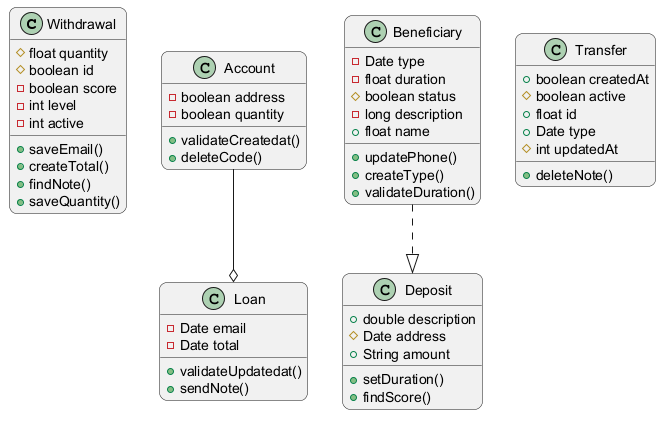

The diagram above was rendered by PlantUML. Its source (embedded in the PNG):
@startuml
skinparam backgroundColor #FFFFFF
skinparam roundCorner 15
class Withdrawal {
  #float quantity
  #boolean id
  -boolean score
  -int level
  -int active
  +saveEmail()
  +createTotal()
  +findNote()
  +saveQuantity()
}
class Loan {
  -Date email
  -Date total
  +validateUpdatedat()
  +sendNote()
}
class Deposit {
  +double description
  #Date address
  +String amount
  +setDuration()
  +findScore()
}
class Account {
  -boolean address
  -boolean quantity
  +validateCreatedat()
  +deleteCode()
}
class Beneficiary {
  -Date type
  -float duration
  #boolean status
  -long description
  +float name
  +updatePhone()
  +createType()
  +validateDuration()
}
class Transfer {
  +boolean createdAt
  #boolean active
  +float id
  +Date type
  #int updatedAt
  +deleteNote()
}
Beneficiary ..|> Deposit
Account --o Loan
@enduml